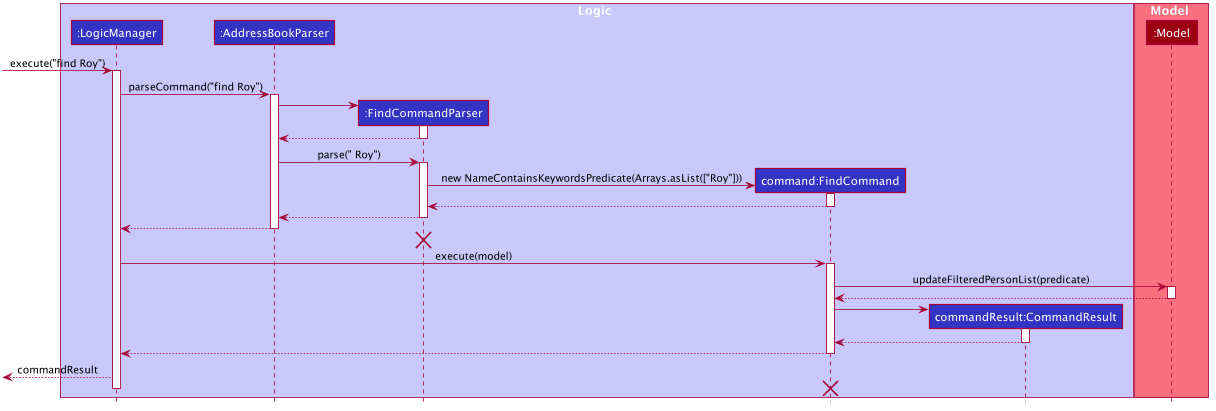

The diagram above was rendered by PlantUML. Its source (embedded in the PNG):
@startuml








skinparam BackgroundColor #FFFFFFF

skinparam Shadowing false

skinparam Class {
    FontColor #FFFFFF
    BorderThickness 1
    BorderColor #FFFFFF
    StereotypeFontColor #FFFFFF
    FontName Arial
}

skinparam Actor {
    BorderColor #000000
    Color #000000
    FontName Arial
}

skinparam Sequence {
    MessageAlign center
    BoxFontSize 15
    BoxPadding 0
    BoxFontColor #FFFFFF
    FontName Arial
}

skinparam Participant {
    FontColor #FFFFFFF
    Padding 20
}

skinparam MinClassWidth 50
skinparam ParticipantPadding 10
skinparam Shadowing false
skinparam DefaultTextAlignment center
skinparam packageStyle Rectangle

hide footbox
hide members
hide circle

box Logic #C8C8FA
participant ":LogicManager" as LogicManager #3333C4
participant ":AddressBookParser" as AddressBookParser #3333C4
participant ":FindCommandParser" as FindCommandParser #3333C4
participant "command:FindCommand" as FindCommand #3333C4
participant "commandResult:CommandResult" as CommandResult #3333C4
end box

box Model #F97181
participant ":Model" as Model #9D0012
end box

[-> LogicManager : execute("find Roy")
activate LogicManager

LogicManager -> AddressBookParser : parseCommand("find Roy")
activate AddressBookParser

create FindCommandParser
AddressBookParser -> FindCommandParser
activate FindCommandParser

AddressBookParser <-- FindCommandParser
deactivate FindCommandParser

AddressBookParser -> FindCommandParser : parse(" Roy")
activate FindCommandParser

create FindCommand
FindCommandParser -> FindCommand : new NameContainsKeywordsPredicate(Arrays.asList(["Roy"]))
activate FindCommand

FindCommandParser <-- FindCommand
deactivate FindCommand

FindCommandParser --> AddressBookParser
deactivate FindCommandParser

AddressBookParser --> LogicManager
deactivate AddressBookParser
FindCommandParser -[hidden]-> LogicManager
destroy FindCommandParser

LogicManager -> FindCommand : execute(model)
activate FindCommand

FindCommand -> Model : updateFilteredPersonList(predicate)
activate Model
FindCommand <-- Model
deactivate Model

create CommandResult
FindCommand -> CommandResult
activate CommandResult

CommandResult --> FindCommand
deactivate CommandResult

FindCommand --> LogicManager
deactivate FindCommand

[<--LogicManager : commandResult
FindCommand -[hidden]-> LogicManager
destroy FindCommand
deactivate LogicManager
@enduml